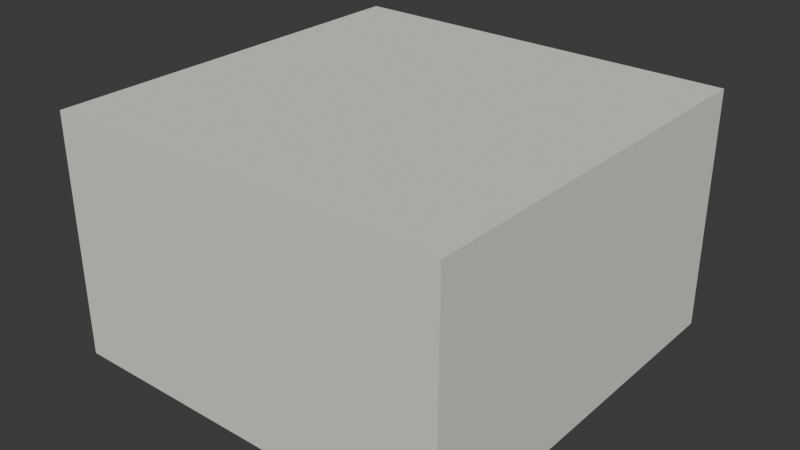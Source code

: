 # Source: board2_7.blend  (saved by Blender 4.3.34; exported with 4.5.12 LTS)
import bpy
from mathutils import Matrix  # noqa: F401  (used for matrix-valued properties, if any)

bpy.ops.wm.read_factory_settings(use_empty=True)
scene = bpy.context.scene
scene.name = 'Scene'

# ---- collections
col_collection = bpy.data.collections.new('Collection'); scene.collection.children.link(col_collection)

# ---- materials (node trees are filled in below, after node groups)
mat_material = bpy.data.materials.new('Material')
mat_material.alpha_threshold = 0.0
mat_material.roughness = 0.5
mat_material.line_color = (0.0, 0.0, 0.0, 1.0)

# ---- material node trees
mat_material.use_nodes = True; mat_material.node_tree.nodes.clear()
_N = mat_material.node_tree.nodes; _L = mat_material.node_tree.links
n0 = _N.new('ShaderNodeOutputMaterial'); n0.name = 'Material Output'; n0.location = (300, 300)
n1 = _N.new('ShaderNodeBsdfPrincipled'); n1.name = 'Principled BSDF'; n1.location = (10, 300)
n1.inputs[0].default_value = (0.7681, 0.7529, 0.6939, 1.0)
n1.inputs[2].default_value = 1.0
n1.inputs[3].default_value = 1.0
_L.new(n1.outputs[0], n0.inputs[0])
n0.is_active_output = True

# ---- world
world_world = bpy.data.worlds.new('World'); scene.world = world_world
world_world.use_nodes = True; world_world.node_tree.nodes.clear()
_N = world_world.node_tree.nodes; _L = world_world.node_tree.links
n0 = _N.new('ShaderNodeOutputWorld'); n0.name = 'World Output'; n0.location = (300, 300)
n1 = _N.new('ShaderNodeBackground'); n1.name = 'Background'; n1.location = (10, 300)
n1.inputs[0].default_value = (0.05088, 0.05088, 0.05088, 1.0)
_L.new(n1.outputs[0], n0.inputs[0])
n0.is_active_output = True
world_world.color = (0.05088, 0.05088, 0.05088)
world_world.sun_shadow_jitter_overblur = 0.0

# ---- meshes
me_cube = bpy.data.meshes.new('Cube')
me_cube.from_pydata([(1.0, 1.0, 1.0), (1.0, 1.0, -1.0), (1.0, -1.0, 1.0), (1.0, -1.0, -1.0), (-1.0, 1.0, 1.0), (-1.0, 1.0, -1.0), (-1.0, -1.0, 1.0), (-1.0, -1.0, -1.0)], [], [(0, 4, 6, 2), (3, 2, 6, 7), (7, 6, 4, 5), (5, 1, 3, 7), (1, 0, 2, 3), (5, 4, 0, 1)])
_uv = me_cube.uv_layers.new(name='UVMap')
_uv.uv.foreach_set('vector', [0.625, 0.5, 0.875, 0.5, 0.875, 0.75, 0.625, 0.75, 0.375, 0.75, 0.625, 0.75, 0.625, 1.0, 0.375, 1.0, 0.375, 0.0, 0.625, 0.0, 0.625, 0.25, 0.375, 0.25, 0.125, 0.5, 0.375, 0.5, 0.375, 0.75, 0.125, 0.75, 0.375, 0.5, 0.625, 0.5, 0.625, 0.75, 0.375, 0.75, 0.375, 0.25, 0.625, 0.25, 0.625, 0.5, 0.375, 0.5])
me_cube.materials.append(mat_material)
me_cube.use_mirror_vertex_groups = False
me_cube.update()

# ---- objects
ob_cube = bpy.data.objects.new('Cube', me_cube)

# ---- transforms, parenting, visibility, modifiers, constraints
ob_cube.location = (0.0, 0.0, 0.0)
ob_cube.scale = (1.25, 1.25, 0.75)
ob_cube.lock_rotations_4d = False
ob_cube.empty_display_type = 'ARROWS'
ob_cube.lineart.crease_threshold = 0.0

# ---- collection membership
col_collection.objects.link(ob_cube)

# ---- scene / render settings (as saved in the file)
scene.frame_start = 1; scene.frame_end = 250; scene.frame_set(1)
scene.render.engine = 'BLENDER_EEVEE_NEXT'
bpy.context.view_layer.update()

# ---- added for rendering (the .blend has no active camera and no usable light): camera, sun
cam_auto = bpy.data.cameras.new('AutoCamera')
cam_auto.lens = 50.0
cam_auto.sensor_width = 36.0
cam_auto.clip_end = 1000.0
ob_auto_camera = bpy.data.objects.new('AutoCamera', cam_auto)
scene.collection.objects.link(ob_auto_camera)
ob_auto_camera.location = (3.55339, -4.26407, 2.84271)
ob_auto_camera.rotation_euler = (1.09748, -7.21219e-08, 0.694738)
scene.camera = ob_auto_camera
light_auto_sun = bpy.data.lights.new('AutoSun', 'SUN')
light_auto_sun.energy = 3.0
light_auto_sun.angle = 0.0523599
ob_auto_sun = bpy.data.objects.new('AutoSun', light_auto_sun)
scene.collection.objects.link(ob_auto_sun)
ob_auto_sun.rotation_euler = (0.872665, 0.174533, 0.523599)
bpy.context.view_layer.update()
